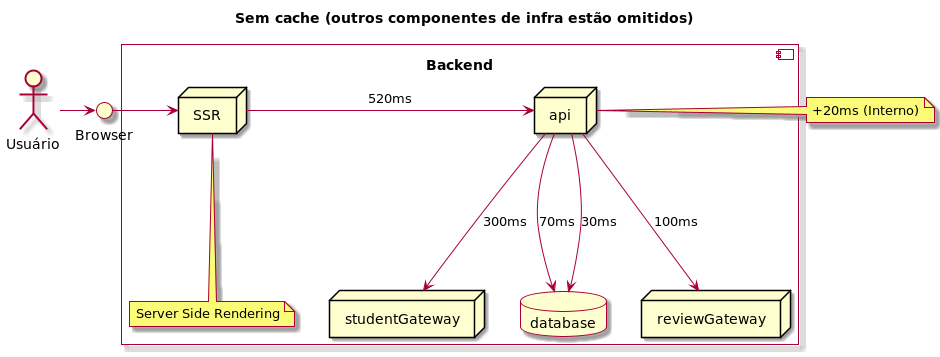

The diagram above was rendered by PlantUML. Its source (embedded in the PNG):
@startuml

skin rose

Title: Sem cache (outros componentes de infra estão omitidos)

actor "Usuário" as actor
interface "Browser" as browser


actor -> browser


component "Backend\n" {

  node SSR
  node "api" as backend
  node reviewGateway as reviewGateway
  node studentGateway as studentGateway
  database database

  browser -> SSR
  note bottom of SSR: Server Side Rendering 
  backend --> database: 70ms
  backend --> database: 30ms
  backend --> reviewGateway: 100ms
  backend --> studentGateway: 300ms

}

SSR -> backend: 520ms
note right of backend: +20ms (Interno)

@enduml